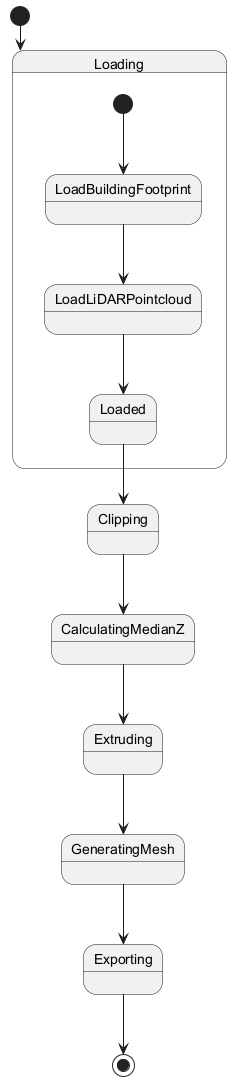

The diagram above was rendered by PlantUML. Its source (embedded in the PNG):
@startuml
[*] --> Loading

state Loading {
  [*] --> LoadBuildingFootprint
  LoadBuildingFootprint --> LoadLiDARPointcloud
  LoadLiDARPointcloud --> Loaded
}

Loaded --> Clipping
Clipping --> CalculatingMedianZ
CalculatingMedianZ --> Extruding
Extruding --> GeneratingMesh
GeneratingMesh --> Exporting
Exporting --> [*]
@enduml